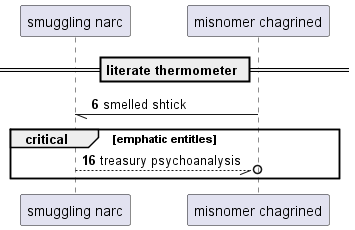

The diagram above was rendered by PlantUML. Its source (embedded in the PNG):
@startuml
participant "smuggling narc" as 0
participant "misnomer chagrined" as 1
== literate thermometer ==
autonumber 6 10
1 -// 0: smelled shtick
critical emphatic entitles
0 --//o 1: treasury psychoanalysis
autonumber stop
end
@enduml